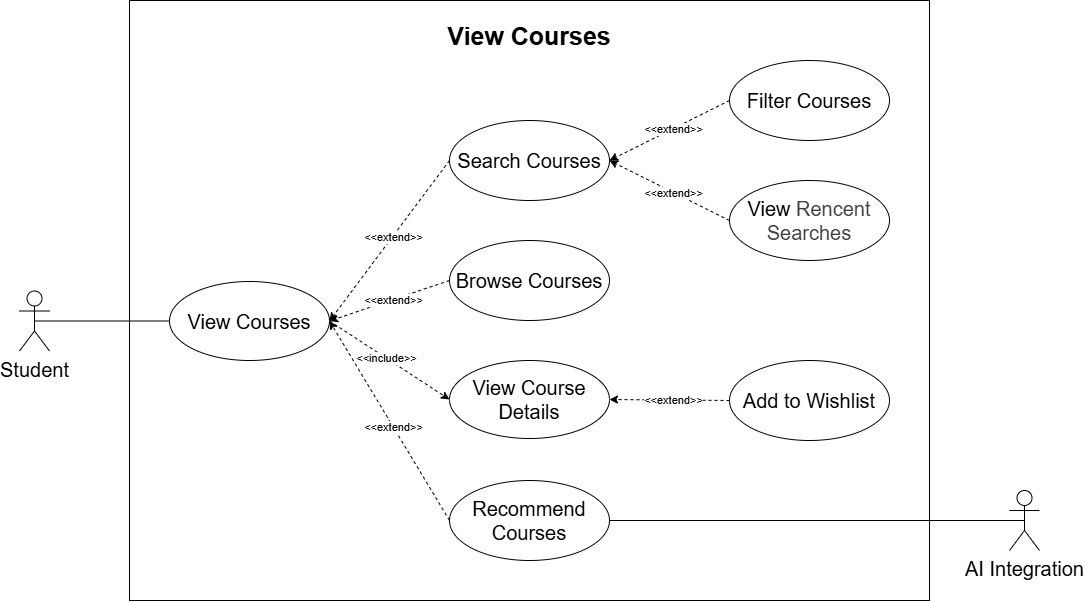

The diagram above was exported from draw.io. Its source (the exported page's mxGraphModel, read from the mxfile embedded in the PNG):
<mxGraphModel dx="1670" dy="1788" grid="1" gridSize="10" guides="1" tooltips="1" connect="1" arrows="1" fold="1" page="1" pageScale="1" pageWidth="1100" pageHeight="850" background="#ffffff" math="0" shadow="0">
  <root>
    <mxCell id="0" />
    <mxCell id="1" parent="0" />
    <mxCell id="5" value="" style="rounded=0;whiteSpace=wrap;html=1;" vertex="1" parent="1">
      <mxGeometry x="160" y="-720" width="800" height="600" as="geometry" />
    </mxCell>
    <mxCell id="1z8ku5uoP6M2qgr6J-Xp-1" value="Student" style="shape=umlActor;verticalLabelPosition=bottom;verticalAlign=top;html=1;fontSize=20;" parent="1" vertex="1">
      <mxGeometry x="50" y="-429.5" width="30" height="60" as="geometry" />
    </mxCell>
    <mxCell id="1z8ku5uoP6M2qgr6J-Xp-4" value="View Courses" style="ellipse;whiteSpace=wrap;html=1;fontSize=20;" parent="1" vertex="1">
      <mxGeometry x="200" y="-439" width="160" height="79" as="geometry" />
    </mxCell>
    <mxCell id="1z8ku5uoP6M2qgr6J-Xp-17" value="Search Courses" style="ellipse;whiteSpace=wrap;html=1;fontSize=20;" parent="1" vertex="1">
      <mxGeometry x="480" y="-600" width="160" height="80" as="geometry" />
    </mxCell>
    <mxCell id="1z8ku5uoP6M2qgr6J-Xp-18" value="Filter Courses" style="ellipse;whiteSpace=wrap;html=1;fontSize=20;" parent="1" vertex="1">
      <mxGeometry x="760" y="-660" width="160" height="80" as="geometry" />
    </mxCell>
    <mxCell id="1z8ku5uoP6M2qgr6J-Xp-20" value="Recommend Courses" style="ellipse;whiteSpace=wrap;html=1;fontSize=20;" parent="1" vertex="1">
      <mxGeometry x="480" y="-240" width="160" height="80" as="geometry" />
    </mxCell>
    <mxCell id="1z8ku5uoP6M2qgr6J-Xp-21" value="View Course Details" style="ellipse;whiteSpace=wrap;html=1;fontSize=20;" parent="1" vertex="1">
      <mxGeometry x="480" y="-360" width="160" height="78" as="geometry" />
    </mxCell>
    <mxCell id="1z8ku5uoP6M2qgr6J-Xp-22" value="Browse Courses" style="ellipse;whiteSpace=wrap;html=1;fontSize=20;" parent="1" vertex="1">
      <mxGeometry x="480" y="-480" width="160" height="80" as="geometry" />
    </mxCell>
    <mxCell id="1z8ku5uoP6M2qgr6J-Xp-23" value="Add to Wishlist" style="ellipse;whiteSpace=wrap;html=1;fontSize=20;" parent="1" vertex="1">
      <mxGeometry x="760" y="-360" width="160" height="80" as="geometry" />
    </mxCell>
    <mxCell id="1z8ku5uoP6M2qgr6J-Xp-32" value="" style="endArrow=classic;html=1;rounded=0;entryX=0;entryY=0.5;entryDx=0;entryDy=0;exitX=1;exitY=0.5;exitDx=0;exitDy=0;dashed=1;" parent="1" source="1z8ku5uoP6M2qgr6J-Xp-4" target="1z8ku5uoP6M2qgr6J-Xp-21" edge="1">
      <mxGeometry width="50" height="50" relative="1" as="geometry">
        <mxPoint x="410" y="-102" as="sourcePoint" />
        <mxPoint x="520" y="-277" as="targetPoint" />
      </mxGeometry>
    </mxCell>
    <mxCell id="1z8ku5uoP6M2qgr6J-Xp-33" value="&amp;lt;&amp;lt;include&amp;gt;&amp;gt;" style="edgeLabel;html=1;align=center;verticalAlign=middle;resizable=0;points=[];" parent="1z8ku5uoP6M2qgr6J-Xp-32" vertex="1" connectable="0">
      <mxGeometry x="-0.0595" relative="1" as="geometry">
        <mxPoint as="offset" />
      </mxGeometry>
    </mxCell>
    <mxCell id="1z8ku5uoP6M2qgr6J-Xp-38" value="View&amp;nbsp;&lt;span style=&quot;color: rgb(63, 63, 63); background-color: transparent;&quot;&gt;Rencent Searches&lt;/span&gt;" style="ellipse;whiteSpace=wrap;html=1;fontSize=20;" parent="1" vertex="1">
      <mxGeometry x="760" y="-540" width="160" height="80" as="geometry" />
    </mxCell>
    <mxCell id="1z8ku5uoP6M2qgr6J-Xp-41" value="AI Integration" style="shape=umlActor;verticalLabelPosition=bottom;verticalAlign=top;html=1;fontSize=20;" parent="1" vertex="1">
      <mxGeometry x="1040" y="-230" width="30" height="60" as="geometry" />
    </mxCell>
    <mxCell id="1z8ku5uoP6M2qgr6J-Xp-82" value="" style="endArrow=classic;html=1;rounded=0;entryX=1;entryY=0.5;entryDx=0;entryDy=0;exitX=0;exitY=0.5;exitDx=0;exitDy=0;dashed=1;" parent="1" source="1z8ku5uoP6M2qgr6J-Xp-38" target="1z8ku5uoP6M2qgr6J-Xp-17" edge="1">
      <mxGeometry width="50" height="50" relative="1" as="geometry">
        <mxPoint x="890" y="-387" as="sourcePoint" />
        <mxPoint x="750" y="-387" as="targetPoint" />
      </mxGeometry>
    </mxCell>
    <mxCell id="1z8ku5uoP6M2qgr6J-Xp-83" value="&amp;lt;&amp;lt;extend&amp;gt;&amp;gt;" style="edgeLabel;html=1;align=center;verticalAlign=middle;resizable=0;points=[];" parent="1z8ku5uoP6M2qgr6J-Xp-82" vertex="1" connectable="0">
      <mxGeometry x="-0.0595" relative="1" as="geometry">
        <mxPoint as="offset" />
      </mxGeometry>
    </mxCell>
    <mxCell id="1z8ku5uoP6M2qgr6J-Xp-84" value="" style="endArrow=classic;html=1;rounded=0;entryX=1;entryY=0.5;entryDx=0;entryDy=0;exitX=0;exitY=0.5;exitDx=0;exitDy=0;dashed=1;" parent="1" source="1z8ku5uoP6M2qgr6J-Xp-22" target="1z8ku5uoP6M2qgr6J-Xp-4" edge="1">
      <mxGeometry width="50" height="50" relative="1" as="geometry">
        <mxPoint x="880" y="-277" as="sourcePoint" />
        <mxPoint x="740" y="-277" as="targetPoint" />
      </mxGeometry>
    </mxCell>
    <mxCell id="1z8ku5uoP6M2qgr6J-Xp-85" value="&amp;lt;&amp;lt;extend&amp;gt;&amp;gt;" style="edgeLabel;html=1;align=center;verticalAlign=middle;resizable=0;points=[];" parent="1z8ku5uoP6M2qgr6J-Xp-84" vertex="1" connectable="0">
      <mxGeometry x="-0.0595" relative="1" as="geometry">
        <mxPoint as="offset" />
      </mxGeometry>
    </mxCell>
    <mxCell id="1z8ku5uoP6M2qgr6J-Xp-86" value="" style="endArrow=classic;html=1;rounded=0;entryX=1;entryY=0.5;entryDx=0;entryDy=0;exitX=0;exitY=0.5;exitDx=0;exitDy=0;dashed=1;" parent="1" source="1z8ku5uoP6M2qgr6J-Xp-23" target="1z8ku5uoP6M2qgr6J-Xp-21" edge="1">
      <mxGeometry width="50" height="50" relative="1" as="geometry">
        <mxPoint x="800" y="-407" as="sourcePoint" />
        <mxPoint x="660" y="-407" as="targetPoint" />
      </mxGeometry>
    </mxCell>
    <mxCell id="1z8ku5uoP6M2qgr6J-Xp-87" value="&amp;lt;&amp;lt;extend&amp;gt;&amp;gt;" style="edgeLabel;html=1;align=center;verticalAlign=middle;resizable=0;points=[];" parent="1z8ku5uoP6M2qgr6J-Xp-86" vertex="1" connectable="0">
      <mxGeometry x="-0.0595" relative="1" as="geometry">
        <mxPoint as="offset" />
      </mxGeometry>
    </mxCell>
    <mxCell id="1z8ku5uoP6M2qgr6J-Xp-88" value="" style="endArrow=none;html=1;rounded=0;entryX=1;entryY=0.5;entryDx=0;entryDy=0;exitX=0.5;exitY=0.5;exitDx=0;exitDy=0;exitPerimeter=0;" parent="1" source="1z8ku5uoP6M2qgr6J-Xp-41" target="1z8ku5uoP6M2qgr6J-Xp-20" edge="1">
      <mxGeometry width="50" height="50" relative="1" as="geometry">
        <mxPoint x="670" y="-127" as="sourcePoint" />
        <mxPoint x="720" y="-177" as="targetPoint" />
      </mxGeometry>
    </mxCell>
    <mxCell id="1z8ku5uoP6M2qgr6J-Xp-102" value="" style="endArrow=none;html=1;rounded=0;exitX=0.5;exitY=0.5;exitDx=0;exitDy=0;exitPerimeter=0;entryX=0;entryY=0.5;entryDx=0;entryDy=0;fontSize=20;" parent="1" source="1z8ku5uoP6M2qgr6J-Xp-1" target="1z8ku5uoP6M2qgr6J-Xp-4" edge="1">
      <mxGeometry width="50" height="50" relative="1" as="geometry">
        <mxPoint x="580" y="-247" as="sourcePoint" />
        <mxPoint x="630" y="-297" as="targetPoint" />
      </mxGeometry>
    </mxCell>
    <mxCell id="agbMLo3WBk3VWx9DvpoX-1" value="" style="endArrow=classic;html=1;rounded=0;exitX=0;exitY=0.5;exitDx=0;exitDy=0;dashed=1;entryX=1;entryY=0.5;entryDx=0;entryDy=0;" parent="1" source="1z8ku5uoP6M2qgr6J-Xp-20" target="1z8ku5uoP6M2qgr6J-Xp-4" edge="1">
      <mxGeometry width="50" height="50" relative="1" as="geometry">
        <mxPoint x="540" y="-157" as="sourcePoint" />
        <mxPoint x="390" y="-297" as="targetPoint" />
      </mxGeometry>
    </mxCell>
    <mxCell id="agbMLo3WBk3VWx9DvpoX-2" value="&amp;lt;&amp;lt;extend&amp;gt;&amp;gt;" style="edgeLabel;html=1;align=center;verticalAlign=middle;resizable=0;points=[];" parent="agbMLo3WBk3VWx9DvpoX-1" vertex="1" connectable="0">
      <mxGeometry x="-0.0595" relative="1" as="geometry">
        <mxPoint as="offset" />
      </mxGeometry>
    </mxCell>
    <mxCell id="agbMLo3WBk3VWx9DvpoX-3" value="" style="endArrow=classic;html=1;rounded=0;entryX=1;entryY=0.5;entryDx=0;entryDy=0;exitX=0;exitY=0.5;exitDx=0;exitDy=0;dashed=1;" parent="1" source="1z8ku5uoP6M2qgr6J-Xp-18" target="1z8ku5uoP6M2qgr6J-Xp-17" edge="1">
      <mxGeometry width="50" height="50" relative="1" as="geometry">
        <mxPoint x="880" y="-537" as="sourcePoint" />
        <mxPoint x="740" y="-537" as="targetPoint" />
      </mxGeometry>
    </mxCell>
    <mxCell id="agbMLo3WBk3VWx9DvpoX-4" value="&amp;lt;&amp;lt;extend&amp;gt;&amp;gt;" style="edgeLabel;html=1;align=center;verticalAlign=middle;resizable=0;points=[];" parent="agbMLo3WBk3VWx9DvpoX-3" vertex="1" connectable="0">
      <mxGeometry x="-0.0595" relative="1" as="geometry">
        <mxPoint as="offset" />
      </mxGeometry>
    </mxCell>
    <mxCell id="2" value="" style="endArrow=classic;html=1;rounded=0;entryX=1;entryY=0.5;entryDx=0;entryDy=0;exitX=0;exitY=0.5;exitDx=0;exitDy=0;dashed=1;" edge="1" parent="1" source="1z8ku5uoP6M2qgr6J-Xp-17" target="1z8ku5uoP6M2qgr6J-Xp-4">
      <mxGeometry width="50" height="50" relative="1" as="geometry">
        <mxPoint x="490" y="-430" as="sourcePoint" />
        <mxPoint x="410" y="-390" as="targetPoint" />
      </mxGeometry>
    </mxCell>
    <mxCell id="3" value="&amp;lt;&amp;lt;extend&amp;gt;&amp;gt;" style="edgeLabel;html=1;align=center;verticalAlign=middle;resizable=0;points=[];" vertex="1" connectable="0" parent="2">
      <mxGeometry x="-0.0595" relative="1" as="geometry">
        <mxPoint as="offset" />
      </mxGeometry>
    </mxCell>
    <mxCell id="8" value="&lt;font style=&quot;font-size: 25px;&quot;&gt;&lt;b&gt;View Courses&lt;/b&gt;&lt;/font&gt;" style="text;html=1;align=center;verticalAlign=middle;whiteSpace=wrap;rounded=0;" vertex="1" parent="1">
      <mxGeometry x="440" y="-700" width="240" height="30" as="geometry" />
    </mxCell>
  </root>
</mxGraphModel>